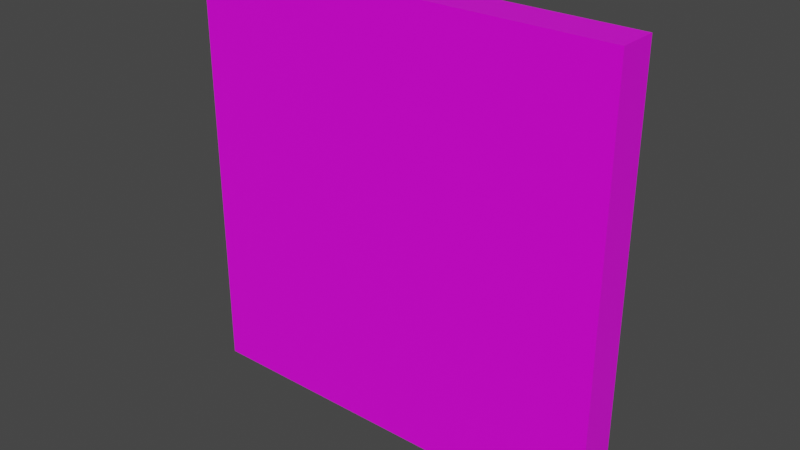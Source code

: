 # Source: Wall01.blend  (saved by Blender 2.90.8; exported with 4.5.12 LTS)
import bpy
from mathutils import Matrix  # noqa: F401  (used for matrix-valued properties, if any)

bpy.ops.wm.read_factory_settings(use_empty=True)
scene = bpy.context.scene
scene.name = 'Scene'

# ---- collections
col_collection = bpy.data.collections.new('Collection'); scene.collection.children.link(col_collection)

# ---- images (referenced by path relative to the original .blend; pixels are not part of the script)
import os
ASSET_DIR = os.environ.get("B2B_ASSET_DIR", "")  # directory of the original .blend (textures are referenced by path, not embedded)
HERE = os.path.dirname(os.path.abspath(__file__))  # packed textures are extracted next to this script under _unpacked/

def load_image(name, relpath, width, height, colorspace="sRGB"):
    """Load a texture the original file referenced (path relative to the .blend, or extracted next to this script)."""
    p = next((c for c in (os.path.join(HERE, relpath), os.path.join(ASSET_DIR, relpath)) if relpath and os.path.exists(c)), "")
    if p:
        img = bpy.data.images.load(p, check_existing=True)
        img.name = name
    else:  # same state as the original file: an image datablock whose file is absent (Cycles renders it pink)
        img = bpy.data.images.new(name, width, height)
        img.source = "FILE"
        img.filepath = "//" + (relpath or name)
    img.colorspace_settings.name = colorspace
    return img
img_brickwall01_png = load_image('BrickWall01.png', 'BrickWall01.png', 1024, 1024, 'sRGB')

# ---- materials (node trees are filled in below, after node groups)
mat_wall01 = bpy.data.materials.new('Wall01')
mat_wall01.alpha_threshold = 0.0
mat_wall01.use_transparent_shadow = False
mat_wall01.line_color = (0.0, 0.0, 0.0, 1.0)

# ---- material node trees
mat_wall01.use_nodes = True; mat_wall01.node_tree.nodes.clear()
_N = mat_wall01.node_tree.nodes; _L = mat_wall01.node_tree.links
n0 = _N.new('ShaderNodeOutputMaterial'); n0.name = 'Material Output'; n0.location = (300, 300)
n1 = _N.new('ShaderNodeBsdfPrincipled'); n1.name = 'Principled BSDF'; n1.location = (10, 300)
n1.distribution = 'GGX'
n1.subsurface_method = 'BURLEY'
n1.inputs[2].default_value = 0.4
n1.inputs[3].default_value = 1.45
n1.inputs[27].default_value = (0.0, 0.0, 0.0, 1.0)
n1.inputs[28].default_value = 1.0
n2 = _N.new('ShaderNodeTexImage'); n2.name = 'Image Texture'; n2.location = (-280, 280)
n2.image = img_brickwall01_png
n2.interpolation = 'Closest'
_L.new(n1.outputs[0], n0.inputs[0])
_L.new(n2.outputs[0], n1.inputs[0])
n0.is_active_output = True

# ---- world
world_world = bpy.data.worlds.new('World'); scene.world = world_world
world_world.use_nodes = True; world_world.node_tree.nodes.clear()
_N = world_world.node_tree.nodes; _L = world_world.node_tree.links
n0 = _N.new('ShaderNodeOutputWorld'); n0.name = 'World Output'; n0.location = (300, 300)
n1 = _N.new('ShaderNodeBackground'); n1.name = 'Background'; n1.location = (10, 300)
n1.inputs[0].default_value = (0.05088, 0.05088, 0.05088, 1.0)
_L.new(n1.outputs[0], n0.inputs[0])
n0.is_active_output = True
world_world.color = (0.05088, 0.05088, 0.05088)
world_world.use_sun_shadow = False
world_world.sun_shadow_jitter_overblur = 0.0

# ---- meshes
me_cube = bpy.data.meshes.new('Cube')
me_cube.from_pydata([(2.0, 0.1824, 2.0), (2.0, 0.1824, -2.0), (2.0, -0.1824, 2.0), (2.0, -0.1824, -2.0), (-2.0, 0.1824, 2.0), (-2.0, 0.1824, -2.0), (-2.0, -0.1824, 2.0), (-2.0, -0.1824, -2.0)], [], [(0, 4, 6, 2), (3, 2, 6, 7), (7, 6, 4, 5), (5, 1, 3, 7), (1, 0, 2, 3), (5, 4, 0, 1)])
_uv = me_cube.uv_layers.new(name='UVMap')
_uv.uv.foreach_set('vector', [0.75, 0.0, 0.75, 1.0, 0.5, 1.0, 0.5, 0.0, 1.0, 0.0, 1.0, 1.0, 0.0, 1.0, 0.0, 0.0, 0.25, 0.0, 0.25, 1.0, 4.917e-07, 1.0, -5.96e-08, 0.0, 0.25, 1.0, 0.25, 0.0, 0.5, 0.0, 0.5, 1.0, 1.0, 0.0, 1.0, 1.0, 0.75, 1.0, 0.75, 0.0, 1.0, 0.0, 1.0, 1.0, 0.0, 1.0, 0.0, 0.0])
me_cube.materials.append(mat_wall01)
me_cube.use_remesh_preserve_volume = False
me_cube.use_remesh_preserve_attributes = False
me_cube.use_mirror_vertex_groups = False
me_cube.update()

# ---- objects
ob_wall01 = bpy.data.objects.new('Wall01', me_cube)

# ---- transforms, parenting, visibility, modifiers, constraints
ob_wall01.location = (-2.98e-08, 0.0, 0.0)
ob_wall01.lock_rotations_4d = False
ob_wall01.empty_display_type = 'ARROWS'
ob_wall01.lineart.crease_threshold = 0.0

# ---- collection membership
col_collection.objects.link(ob_wall01)

# ---- scene / render settings (as saved in the file)
scene.frame_start = 1; scene.frame_end = 250; scene.frame_set(1)
scene.render.engine = 'BLENDER_EEVEE_NEXT'
scene.cycles.use_denoising = False
scene.cycles.samples = 128
scene.cycles.sampling_pattern = 'TABULATED_SOBOL'
scene.cycles.use_adaptive_sampling = False
scene.cycles.use_light_tree = False
scene.view_settings.view_transform = 'Filmic'
bpy.context.view_layer.update()

# ---- added for rendering (the .blend has no active camera and no usable light): camera, sun
cam_auto = bpy.data.cameras.new('AutoCamera')
cam_auto.lens = 50.0
cam_auto.sensor_width = 36.0
cam_auto.clip_end = 1000.0
ob_auto_camera = bpy.data.objects.new('AutoCamera', cam_auto)
scene.collection.objects.link(ob_auto_camera)
ob_auto_camera.location = (5.24473, -6.29368, 4.19579)
ob_auto_camera.rotation_euler = (1.09748, -7.21219e-08, 0.694738)
scene.camera = ob_auto_camera
light_auto_sun = bpy.data.lights.new('AutoSun', 'SUN')
light_auto_sun.energy = 3.0
light_auto_sun.angle = 0.0523599
ob_auto_sun = bpy.data.objects.new('AutoSun', light_auto_sun)
scene.collection.objects.link(ob_auto_sun)
ob_auto_sun.rotation_euler = (0.872665, 0.174533, 0.523599)
bpy.context.view_layer.update()
